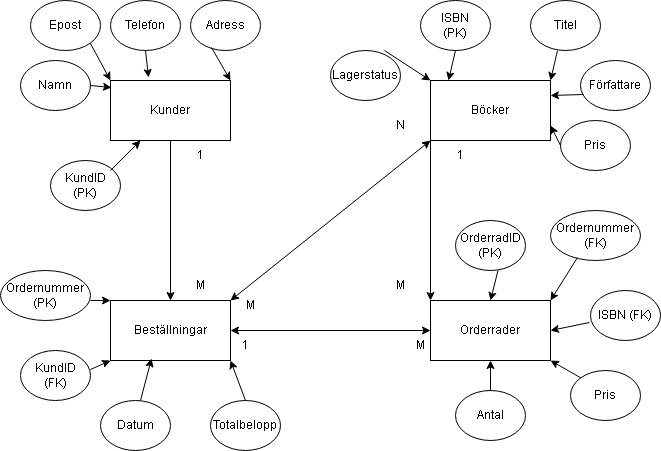

The diagram above was exported from draw.io. Its source (the exported page's mxGraphModel, read from the mxfile embedded in the PNG):
<mxGraphModel dx="1392" dy="753" grid="1" gridSize="10" guides="1" tooltips="1" connect="1" arrows="1" fold="1" page="1" pageScale="1" pageWidth="850" pageHeight="1100" math="0" shadow="0">
  <root>
    <mxCell id="0" />
    <mxCell id="1" parent="0" />
    <mxCell id="3rAU0Ll5lhr6QFa9-tuI-1" value="Orderrader" style="rounded=0;whiteSpace=wrap;html=1;" vertex="1" parent="1">
      <mxGeometry x="480" y="420" width="120" height="60" as="geometry" />
    </mxCell>
    <mxCell id="3rAU0Ll5lhr6QFa9-tuI-2" value="Beställningar" style="rounded=0;whiteSpace=wrap;html=1;" vertex="1" parent="1">
      <mxGeometry x="160" y="420" width="120" height="60" as="geometry" />
    </mxCell>
    <mxCell id="3rAU0Ll5lhr6QFa9-tuI-3" value="Böcker" style="rounded=0;whiteSpace=wrap;html=1;" vertex="1" parent="1">
      <mxGeometry x="480" y="200" width="120" height="60" as="geometry" />
    </mxCell>
    <mxCell id="3rAU0Ll5lhr6QFa9-tuI-4" value="Kunder" style="rounded=0;whiteSpace=wrap;html=1;" vertex="1" parent="1">
      <mxGeometry x="160" y="200" width="120" height="60" as="geometry" />
    </mxCell>
    <mxCell id="3rAU0Ll5lhr6QFa9-tuI-5" value="KundID&lt;div&gt;(PK)&lt;/div&gt;" style="ellipse;whiteSpace=wrap;html=1;" vertex="1" parent="1">
      <mxGeometry x="100" y="280" width="70" height="50" as="geometry" />
    </mxCell>
    <mxCell id="3rAU0Ll5lhr6QFa9-tuI-6" value="Epost" style="ellipse;whiteSpace=wrap;html=1;" vertex="1" parent="1">
      <mxGeometry x="80" y="120" width="70" height="50" as="geometry" />
    </mxCell>
    <mxCell id="3rAU0Ll5lhr6QFa9-tuI-7" value="Telefon" style="ellipse;whiteSpace=wrap;html=1;" vertex="1" parent="1">
      <mxGeometry x="160" y="120" width="70" height="50" as="geometry" />
    </mxCell>
    <mxCell id="3rAU0Ll5lhr6QFa9-tuI-8" value="Namn" style="ellipse;whiteSpace=wrap;html=1;" vertex="1" parent="1">
      <mxGeometry x="70" y="180" width="70" height="50" as="geometry" />
    </mxCell>
    <mxCell id="3rAU0Ll5lhr6QFa9-tuI-9" value="Adress" style="ellipse;whiteSpace=wrap;html=1;" vertex="1" parent="1">
      <mxGeometry x="240" y="120" width="70" height="50" as="geometry" />
    </mxCell>
    <mxCell id="3rAU0Ll5lhr6QFa9-tuI-10" value="" style="endArrow=classic;html=1;rounded=0;" edge="1" parent="1">
      <mxGeometry width="50" height="50" relative="1" as="geometry">
        <mxPoint x="160" y="290" as="sourcePoint" />
        <mxPoint x="190" y="260" as="targetPoint" />
      </mxGeometry>
    </mxCell>
    <mxCell id="3rAU0Ll5lhr6QFa9-tuI-11" value="" style="endArrow=classic;html=1;rounded=0;exitX=1;exitY=1;exitDx=0;exitDy=0;entryX=0;entryY=0;entryDx=0;entryDy=0;" edge="1" parent="1" source="3rAU0Ll5lhr6QFa9-tuI-6" target="3rAU0Ll5lhr6QFa9-tuI-4">
      <mxGeometry width="50" height="50" relative="1" as="geometry">
        <mxPoint x="140" y="190" as="sourcePoint" />
        <mxPoint x="170" y="160" as="targetPoint" />
      </mxGeometry>
    </mxCell>
    <mxCell id="3rAU0Ll5lhr6QFa9-tuI-12" value="" style="endArrow=classic;html=1;rounded=0;entryX=0.317;entryY=-0.05;entryDx=0;entryDy=0;entryPerimeter=0;exitX=0.5;exitY=1;exitDx=0;exitDy=0;" edge="1" parent="1" source="3rAU0Ll5lhr6QFa9-tuI-7" target="3rAU0Ll5lhr6QFa9-tuI-4">
      <mxGeometry width="50" height="50" relative="1" as="geometry">
        <mxPoint x="180" y="200" as="sourcePoint" />
        <mxPoint x="210" y="170" as="targetPoint" />
      </mxGeometry>
    </mxCell>
    <mxCell id="3rAU0Ll5lhr6QFa9-tuI-13" value="" style="endArrow=classic;html=1;rounded=0;exitX=1;exitY=0.5;exitDx=0;exitDy=0;entryX=0.008;entryY=0.117;entryDx=0;entryDy=0;entryPerimeter=0;" edge="1" parent="1" source="3rAU0Ll5lhr6QFa9-tuI-8" target="3rAU0Ll5lhr6QFa9-tuI-4">
      <mxGeometry width="50" height="50" relative="1" as="geometry">
        <mxPoint x="120" y="240" as="sourcePoint" />
        <mxPoint x="150" y="210" as="targetPoint" />
      </mxGeometry>
    </mxCell>
    <mxCell id="3rAU0Ll5lhr6QFa9-tuI-14" value="" style="endArrow=classic;html=1;rounded=0;entryX=1;entryY=0;entryDx=0;entryDy=0;exitX=0.3;exitY=0.94;exitDx=0;exitDy=0;exitPerimeter=0;" edge="1" parent="1" source="3rAU0Ll5lhr6QFa9-tuI-9" target="3rAU0Ll5lhr6QFa9-tuI-4">
      <mxGeometry width="50" height="50" relative="1" as="geometry">
        <mxPoint x="260" y="200" as="sourcePoint" />
        <mxPoint x="290" y="170" as="targetPoint" />
      </mxGeometry>
    </mxCell>
    <mxCell id="3rAU0Ll5lhr6QFa9-tuI-16" value="Datum" style="ellipse;whiteSpace=wrap;html=1;" vertex="1" parent="1">
      <mxGeometry x="150" y="520" width="70" height="50" as="geometry" />
    </mxCell>
    <mxCell id="3rAU0Ll5lhr6QFa9-tuI-17" value="KundID&lt;div&gt;(FK)&lt;/div&gt;" style="ellipse;whiteSpace=wrap;html=1;" vertex="1" parent="1">
      <mxGeometry x="70" y="470" width="70" height="50" as="geometry" />
    </mxCell>
    <mxCell id="3rAU0Ll5lhr6QFa9-tuI-18" value="Ordernummer&lt;div&gt;(PK)&lt;/div&gt;" style="ellipse;whiteSpace=wrap;html=1;" vertex="1" parent="1">
      <mxGeometry x="50" y="390" width="90" height="50" as="geometry" />
    </mxCell>
    <mxCell id="3rAU0Ll5lhr6QFa9-tuI-19" value="Totalbelopp" style="ellipse;whiteSpace=wrap;html=1;" vertex="1" parent="1">
      <mxGeometry x="260" y="520" width="70" height="50" as="geometry" />
    </mxCell>
    <mxCell id="3rAU0Ll5lhr6QFa9-tuI-20" value="" style="endArrow=classic;html=1;rounded=0;entryX=0;entryY=0;entryDx=0;entryDy=0;" edge="1" parent="1" target="3rAU0Ll5lhr6QFa9-tuI-2">
      <mxGeometry width="50" height="50" relative="1" as="geometry">
        <mxPoint x="140" y="420" as="sourcePoint" />
        <mxPoint x="170" y="390" as="targetPoint" />
      </mxGeometry>
    </mxCell>
    <mxCell id="3rAU0Ll5lhr6QFa9-tuI-21" value="" style="endArrow=classic;html=1;rounded=0;entryX=0.342;entryY=0.967;entryDx=0;entryDy=0;entryPerimeter=0;" edge="1" parent="1" target="3rAU0Ll5lhr6QFa9-tuI-2">
      <mxGeometry width="50" height="50" relative="1" as="geometry">
        <mxPoint x="190" y="520" as="sourcePoint" />
        <mxPoint x="220" y="490" as="targetPoint" />
      </mxGeometry>
    </mxCell>
    <mxCell id="3rAU0Ll5lhr6QFa9-tuI-22" value="" style="endArrow=classic;html=1;rounded=0;entryX=1;entryY=1;entryDx=0;entryDy=0;exitX=0.5;exitY=0;exitDx=0;exitDy=0;" edge="1" parent="1" source="3rAU0Ll5lhr6QFa9-tuI-19" target="3rAU0Ll5lhr6QFa9-tuI-2">
      <mxGeometry width="50" height="50" relative="1" as="geometry">
        <mxPoint x="280" y="520" as="sourcePoint" />
        <mxPoint x="310" y="490" as="targetPoint" />
      </mxGeometry>
    </mxCell>
    <mxCell id="3rAU0Ll5lhr6QFa9-tuI-23" value="" style="endArrow=classic;html=1;rounded=0;entryX=0;entryY=1;entryDx=0;entryDy=0;exitX=1;exitY=0.38;exitDx=0;exitDy=0;exitPerimeter=0;" edge="1" parent="1" source="3rAU0Ll5lhr6QFa9-tuI-17" target="3rAU0Ll5lhr6QFa9-tuI-2">
      <mxGeometry width="50" height="50" relative="1" as="geometry">
        <mxPoint x="140" y="500" as="sourcePoint" />
        <mxPoint x="170" y="470" as="targetPoint" />
      </mxGeometry>
    </mxCell>
    <mxCell id="3rAU0Ll5lhr6QFa9-tuI-24" value="Antal" style="ellipse;whiteSpace=wrap;html=1;" vertex="1" parent="1">
      <mxGeometry x="505" y="510" width="70" height="50" as="geometry" />
    </mxCell>
    <mxCell id="3rAU0Ll5lhr6QFa9-tuI-25" value="OrderradID&lt;div&gt;(PK)&lt;/div&gt;" style="ellipse;whiteSpace=wrap;html=1;" vertex="1" parent="1">
      <mxGeometry x="505" y="340" width="70" height="50" as="geometry" />
    </mxCell>
    <mxCell id="3rAU0Ll5lhr6QFa9-tuI-26" value="Ordernummer (FK)" style="ellipse;whiteSpace=wrap;html=1;" vertex="1" parent="1">
      <mxGeometry x="600" y="330" width="90" height="50" as="geometry" />
    </mxCell>
    <mxCell id="3rAU0Ll5lhr6QFa9-tuI-27" value="ISBN (FK)" style="ellipse;whiteSpace=wrap;html=1;" vertex="1" parent="1">
      <mxGeometry x="640" y="410" width="70" height="50" as="geometry" />
    </mxCell>
    <mxCell id="3rAU0Ll5lhr6QFa9-tuI-28" value="Pris" style="ellipse;whiteSpace=wrap;html=1;" vertex="1" parent="1">
      <mxGeometry x="620" y="490" width="70" height="50" as="geometry" />
    </mxCell>
    <mxCell id="3rAU0Ll5lhr6QFa9-tuI-29" value="" style="endArrow=classic;html=1;rounded=0;entryX=1;entryY=0;entryDx=0;entryDy=0;exitX=0.3;exitY=0.94;exitDx=0;exitDy=0;exitPerimeter=0;" edge="1" parent="1" source="3rAU0Ll5lhr6QFa9-tuI-26" target="3rAU0Ll5lhr6QFa9-tuI-1">
      <mxGeometry width="50" height="50" relative="1" as="geometry">
        <mxPoint x="625" y="420" as="sourcePoint" />
        <mxPoint x="610" y="380" as="targetPoint" />
      </mxGeometry>
    </mxCell>
    <mxCell id="3rAU0Ll5lhr6QFa9-tuI-30" value="" style="endArrow=classic;html=1;rounded=0;entryX=0.5;entryY=0;entryDx=0;entryDy=0;exitX=0.607;exitY=1;exitDx=0;exitDy=0;exitPerimeter=0;" edge="1" parent="1" source="3rAU0Ll5lhr6QFa9-tuI-25" target="3rAU0Ll5lhr6QFa9-tuI-1">
      <mxGeometry width="50" height="50" relative="1" as="geometry">
        <mxPoint x="547.5" y="420" as="sourcePoint" />
        <mxPoint x="532.5" y="380" as="targetPoint" />
      </mxGeometry>
    </mxCell>
    <mxCell id="3rAU0Ll5lhr6QFa9-tuI-31" value="" style="endArrow=classic;html=1;rounded=0;entryX=1;entryY=0.5;entryDx=0;entryDy=0;exitX=-0.014;exitY=0.64;exitDx=0;exitDy=0;exitPerimeter=0;" edge="1" parent="1" source="3rAU0Ll5lhr6QFa9-tuI-27" target="3rAU0Ll5lhr6QFa9-tuI-1">
      <mxGeometry width="50" height="50" relative="1" as="geometry">
        <mxPoint x="635" y="460" as="sourcePoint" />
        <mxPoint x="620" y="420" as="targetPoint" />
      </mxGeometry>
    </mxCell>
    <mxCell id="3rAU0Ll5lhr6QFa9-tuI-32" value="" style="endArrow=classic;html=1;rounded=0;exitX=0;exitY=0;exitDx=0;exitDy=0;entryX=1;entryY=1;entryDx=0;entryDy=0;" edge="1" parent="1" source="3rAU0Ll5lhr6QFa9-tuI-28" target="3rAU0Ll5lhr6QFa9-tuI-1">
      <mxGeometry width="50" height="50" relative="1" as="geometry">
        <mxPoint x="615" y="520" as="sourcePoint" />
        <mxPoint x="590" y="500" as="targetPoint" />
      </mxGeometry>
    </mxCell>
    <mxCell id="3rAU0Ll5lhr6QFa9-tuI-33" value="" style="endArrow=classic;html=1;rounded=0;entryX=0.5;entryY=1;entryDx=0;entryDy=0;exitX=0.5;exitY=0;exitDx=0;exitDy=0;" edge="1" parent="1" source="3rAU0Ll5lhr6QFa9-tuI-24" target="3rAU0Ll5lhr6QFa9-tuI-1">
      <mxGeometry width="50" height="50" relative="1" as="geometry">
        <mxPoint x="547.5" y="515" as="sourcePoint" />
        <mxPoint x="532.5" y="475" as="targetPoint" />
      </mxGeometry>
    </mxCell>
    <mxCell id="3rAU0Ll5lhr6QFa9-tuI-34" value="Lagerstatus" style="ellipse;whiteSpace=wrap;html=1;" vertex="1" parent="1">
      <mxGeometry x="380" y="170" width="70" height="50" as="geometry" />
    </mxCell>
    <mxCell id="3rAU0Ll5lhr6QFa9-tuI-35" value="Pris" style="ellipse;whiteSpace=wrap;html=1;" vertex="1" parent="1">
      <mxGeometry x="610" y="240" width="70" height="50" as="geometry" />
    </mxCell>
    <mxCell id="3rAU0Ll5lhr6QFa9-tuI-36" value="Författare" style="ellipse;whiteSpace=wrap;html=1;" vertex="1" parent="1">
      <mxGeometry x="630" y="180" width="70" height="50" as="geometry" />
    </mxCell>
    <mxCell id="3rAU0Ll5lhr6QFa9-tuI-37" value="ISBN&lt;div&gt;(PK)&lt;/div&gt;" style="ellipse;whiteSpace=wrap;html=1;" vertex="1" parent="1">
      <mxGeometry x="470" y="120" width="70" height="50" as="geometry" />
    </mxCell>
    <mxCell id="3rAU0Ll5lhr6QFa9-tuI-38" value="Titel" style="ellipse;whiteSpace=wrap;html=1;" vertex="1" parent="1">
      <mxGeometry x="580" y="120" width="70" height="50" as="geometry" />
    </mxCell>
    <mxCell id="3rAU0Ll5lhr6QFa9-tuI-39" value="" style="endArrow=classic;html=1;rounded=0;entryX=1;entryY=0.25;entryDx=0;entryDy=0;exitX=0.043;exitY=0.68;exitDx=0;exitDy=0;exitPerimeter=0;" edge="1" parent="1" source="3rAU0Ll5lhr6QFa9-tuI-36" target="3rAU0Ll5lhr6QFa9-tuI-3">
      <mxGeometry width="50" height="50" relative="1" as="geometry">
        <mxPoint x="607" y="200" as="sourcePoint" />
        <mxPoint x="600" y="230" as="targetPoint" />
      </mxGeometry>
    </mxCell>
    <mxCell id="3rAU0Ll5lhr6QFa9-tuI-40" value="" style="endArrow=classic;html=1;rounded=0;entryX=0;entryY=0;entryDx=0;entryDy=0;exitX=0.771;exitY=0;exitDx=0;exitDy=0;exitPerimeter=0;" edge="1" parent="1" source="3rAU0Ll5lhr6QFa9-tuI-34" target="3rAU0Ll5lhr6QFa9-tuI-3">
      <mxGeometry width="50" height="50" relative="1" as="geometry">
        <mxPoint x="480" y="260" as="sourcePoint" />
        <mxPoint x="473" y="290" as="targetPoint" />
      </mxGeometry>
    </mxCell>
    <mxCell id="3rAU0Ll5lhr6QFa9-tuI-41" value="" style="endArrow=classic;html=1;rounded=0;entryX=0.5;entryY=0;entryDx=0;entryDy=0;exitX=0.607;exitY=1;exitDx=0;exitDy=0;exitPerimeter=0;" edge="1" parent="1">
      <mxGeometry width="50" height="50" relative="1" as="geometry">
        <mxPoint x="607" y="170" as="sourcePoint" />
        <mxPoint x="600" y="200" as="targetPoint" />
      </mxGeometry>
    </mxCell>
    <mxCell id="3rAU0Ll5lhr6QFa9-tuI-42" value="" style="endArrow=classic;html=1;rounded=0;entryX=0.5;entryY=0;entryDx=0;entryDy=0;exitX=0.607;exitY=1;exitDx=0;exitDy=0;exitPerimeter=0;" edge="1" parent="1">
      <mxGeometry width="50" height="50" relative="1" as="geometry">
        <mxPoint x="505" y="170" as="sourcePoint" />
        <mxPoint x="498" y="200" as="targetPoint" />
      </mxGeometry>
    </mxCell>
    <mxCell id="3rAU0Ll5lhr6QFa9-tuI-43" value="" style="endArrow=classic;html=1;rounded=0;entryX=1;entryY=0.75;entryDx=0;entryDy=0;exitX=0;exitY=0.5;exitDx=0;exitDy=0;" edge="1" parent="1" source="3rAU0Ll5lhr6QFa9-tuI-35" target="3rAU0Ll5lhr6QFa9-tuI-3">
      <mxGeometry width="50" height="50" relative="1" as="geometry">
        <mxPoint x="643" y="224" as="sourcePoint" />
        <mxPoint x="610" y="225" as="targetPoint" />
      </mxGeometry>
    </mxCell>
    <mxCell id="3rAU0Ll5lhr6QFa9-tuI-44" value="" style="endArrow=classic;html=1;rounded=0;entryX=0.5;entryY=0;entryDx=0;entryDy=0;exitX=0.5;exitY=1;exitDx=0;exitDy=0;" edge="1" parent="1" source="3rAU0Ll5lhr6QFa9-tuI-4" target="3rAU0Ll5lhr6QFa9-tuI-2">
      <mxGeometry width="50" height="50" relative="1" as="geometry">
        <mxPoint x="190" y="340" as="sourcePoint" />
        <mxPoint x="240" y="290" as="targetPoint" />
      </mxGeometry>
    </mxCell>
    <mxCell id="3rAU0Ll5lhr6QFa9-tuI-45" value="1" style="text;html=1;align=center;verticalAlign=middle;whiteSpace=wrap;rounded=0;" vertex="1" parent="1">
      <mxGeometry x="220" y="260" width="60" height="30" as="geometry" />
    </mxCell>
    <mxCell id="3rAU0Ll5lhr6QFa9-tuI-46" value="M" style="text;html=1;align=center;verticalAlign=middle;whiteSpace=wrap;rounded=0;" vertex="1" parent="1">
      <mxGeometry x="220" y="390" width="60" height="30" as="geometry" />
    </mxCell>
    <mxCell id="3rAU0Ll5lhr6QFa9-tuI-48" value="M" style="text;html=1;align=center;verticalAlign=middle;whiteSpace=wrap;rounded=0;" vertex="1" parent="1">
      <mxGeometry x="270" y="410" width="60" height="30" as="geometry" />
    </mxCell>
    <mxCell id="3rAU0Ll5lhr6QFa9-tuI-49" value="N" style="text;html=1;align=center;verticalAlign=middle;whiteSpace=wrap;rounded=0;" vertex="1" parent="1">
      <mxGeometry x="420" y="230" width="60" height="30" as="geometry" />
    </mxCell>
    <mxCell id="3rAU0Ll5lhr6QFa9-tuI-50" value="" style="endArrow=classic;startArrow=classic;html=1;rounded=0;exitX=1;exitY=1;exitDx=0;exitDy=0;entryX=0;entryY=0;entryDx=0;entryDy=0;" edge="1" parent="1" source="3rAU0Ll5lhr6QFa9-tuI-46" target="3rAU0Ll5lhr6QFa9-tuI-53">
      <mxGeometry width="50" height="50" relative="1" as="geometry">
        <mxPoint x="400" y="410" as="sourcePoint" />
        <mxPoint x="440" y="280" as="targetPoint" />
      </mxGeometry>
    </mxCell>
    <mxCell id="3rAU0Ll5lhr6QFa9-tuI-51" value="" style="endArrow=classic;html=1;rounded=0;exitX=0;exitY=0;exitDx=0;exitDy=0;entryX=1;entryY=1;entryDx=0;entryDy=0;" edge="1" parent="1" source="3rAU0Ll5lhr6QFa9-tuI-53" target="3rAU0Ll5lhr6QFa9-tuI-54">
      <mxGeometry width="50" height="50" relative="1" as="geometry">
        <mxPoint x="400" y="420" as="sourcePoint" />
        <mxPoint x="430" y="350" as="targetPoint" />
      </mxGeometry>
    </mxCell>
    <mxCell id="3rAU0Ll5lhr6QFa9-tuI-53" value="1" style="text;html=1;align=center;verticalAlign=middle;whiteSpace=wrap;rounded=0;" vertex="1" parent="1">
      <mxGeometry x="480" y="260" width="60" height="30" as="geometry" />
    </mxCell>
    <mxCell id="3rAU0Ll5lhr6QFa9-tuI-54" value="M" style="text;html=1;align=center;verticalAlign=middle;whiteSpace=wrap;rounded=0;" vertex="1" parent="1">
      <mxGeometry x="420" y="390" width="60" height="30" as="geometry" />
    </mxCell>
    <mxCell id="3rAU0Ll5lhr6QFa9-tuI-55" value="" style="endArrow=classic;startArrow=classic;html=1;rounded=0;entryX=1;entryY=0.5;entryDx=0;entryDy=0;exitX=0;exitY=0.5;exitDx=0;exitDy=0;" edge="1" parent="1" source="3rAU0Ll5lhr6QFa9-tuI-1" target="3rAU0Ll5lhr6QFa9-tuI-2">
      <mxGeometry width="50" height="50" relative="1" as="geometry">
        <mxPoint x="290" y="430" as="sourcePoint" />
        <mxPoint x="495" y="265" as="targetPoint" />
      </mxGeometry>
    </mxCell>
    <mxCell id="3rAU0Ll5lhr6QFa9-tuI-56" value="1" style="text;html=1;align=center;verticalAlign=middle;whiteSpace=wrap;rounded=0;" vertex="1" parent="1">
      <mxGeometry x="265" y="450" width="60" height="30" as="geometry" />
    </mxCell>
    <mxCell id="3rAU0Ll5lhr6QFa9-tuI-57" value="M" style="text;html=1;align=center;verticalAlign=middle;whiteSpace=wrap;rounded=0;" vertex="1" parent="1">
      <mxGeometry x="440" y="450" width="60" height="30" as="geometry" />
    </mxCell>
  </root>
</mxGraphModel>